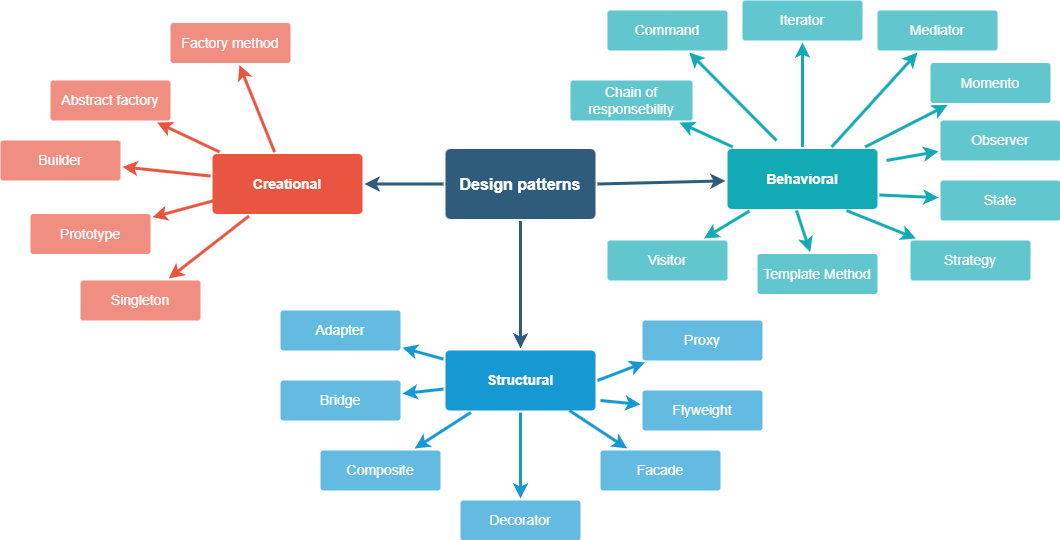

The diagram above was exported from draw.io. Its source (the exported page's mxGraphModel, read from the mxfile embedded in the PNG):
<mxGraphModel dx="1434" dy="818" grid="1" gridSize="10" guides="1" tooltips="1" connect="1" arrows="1" fold="1" page="1" pageScale="1" pageWidth="1169" pageHeight="827" background="none" math="0" shadow="0">
  <root>
    <mxCell id="0" />
    <mxCell id="1" parent="0" />
    <mxCell id="1746" value="" style="edgeStyle=none;rounded=0;jumpStyle=none;html=1;shadow=0;labelBackgroundColor=none;startArrow=none;startFill=0;endArrow=classic;endFill=1;jettySize=auto;orthogonalLoop=1;strokeColor=#2F5B7C;strokeWidth=3;fontFamily=Helvetica;fontSize=16;fontColor=#23445D;spacing=5;exitX=1;exitY=0.5;exitDx=0;exitDy=0;" parent="1" source="1749" target="1771" edge="1">
      <mxGeometry relative="1" as="geometry">
        <mxPoint x="683" y="371.93495934959356" as="sourcePoint" />
      </mxGeometry>
    </mxCell>
    <mxCell id="1747" value="" style="edgeStyle=none;rounded=0;jumpStyle=none;html=1;shadow=0;labelBackgroundColor=none;startArrow=none;startFill=0;endArrow=classic;endFill=1;jettySize=auto;orthogonalLoop=1;strokeColor=#2F5B7C;strokeWidth=3;fontFamily=Helvetica;fontSize=16;fontColor=#23445D;spacing=5;" parent="1" source="1749" target="1760" edge="1">
      <mxGeometry relative="1" as="geometry" />
    </mxCell>
    <mxCell id="1748" value="" style="edgeStyle=none;rounded=0;jumpStyle=none;html=1;shadow=0;labelBackgroundColor=none;startArrow=none;startFill=0;endArrow=classic;endFill=1;jettySize=auto;orthogonalLoop=1;strokeColor=#2F5B7C;strokeWidth=3;fontFamily=Helvetica;fontSize=16;fontColor=#23445D;spacing=5;" parent="1" source="1749" target="1753" edge="1">
      <mxGeometry relative="1" as="geometry" />
    </mxCell>
    <mxCell id="1749" value="Design patterns" style="rounded=1;whiteSpace=wrap;html=1;shadow=0;labelBackgroundColor=none;strokeColor=none;strokeWidth=3;fillColor=#2F5B7C;fontFamily=Helvetica;fontSize=16;fontColor=#FFFFFF;align=center;fontStyle=1;spacing=5;arcSize=7;perimeterSpacing=2;" parent="1" vertex="1">
      <mxGeometry x="495" y="338.5" width="150" height="70" as="geometry" />
    </mxCell>
    <mxCell id="1750" value="" style="edgeStyle=none;rounded=1;jumpStyle=none;html=1;shadow=0;labelBackgroundColor=none;startArrow=none;startFill=0;jettySize=auto;orthogonalLoop=1;strokeColor=#E85642;strokeWidth=3;fontFamily=Helvetica;fontSize=14;fontColor=#FFFFFF;spacing=5;fontStyle=1;fillColor=#b0e3e6;" parent="1" source="1753" target="1756" edge="1">
      <mxGeometry relative="1" as="geometry" />
    </mxCell>
    <mxCell id="1751" value="" style="edgeStyle=none;rounded=1;jumpStyle=none;html=1;shadow=0;labelBackgroundColor=none;startArrow=none;startFill=0;jettySize=auto;orthogonalLoop=1;strokeColor=#E85642;strokeWidth=3;fontFamily=Helvetica;fontSize=14;fontColor=#FFFFFF;spacing=5;fontStyle=1;fillColor=#b0e3e6;" parent="1" source="1753" target="1755" edge="1">
      <mxGeometry relative="1" as="geometry" />
    </mxCell>
    <mxCell id="1752" value="" style="edgeStyle=none;rounded=1;jumpStyle=none;html=1;shadow=0;labelBackgroundColor=none;startArrow=none;startFill=0;jettySize=auto;orthogonalLoop=1;strokeColor=#E85642;strokeWidth=3;fontFamily=Helvetica;fontSize=14;fontColor=#FFFFFF;spacing=5;fontStyle=1;fillColor=#b0e3e6;" parent="1" source="1753" target="1754" edge="1">
      <mxGeometry relative="1" as="geometry" />
    </mxCell>
    <mxCell id="1753" value="Creational" style="rounded=1;whiteSpace=wrap;html=1;shadow=0;labelBackgroundColor=none;strokeColor=none;strokeWidth=3;fillColor=#e85642;fontFamily=Helvetica;fontSize=14;fontColor=#FFFFFF;align=center;spacing=5;fontStyle=1;arcSize=7;perimeterSpacing=2;" parent="1" vertex="1">
      <mxGeometry x="262" y="343.5" width="150" height="60" as="geometry" />
    </mxCell>
    <mxCell id="1754" value="Builder" style="rounded=1;whiteSpace=wrap;html=1;shadow=0;labelBackgroundColor=none;strokeColor=none;strokeWidth=3;fillColor=#f08e81;fontFamily=Helvetica;fontSize=14;fontColor=#FFFFFF;align=center;spacing=5;fontStyle=0;arcSize=7;perimeterSpacing=2;imageWidth=23;glass=0;textShadow=0;" parent="1" vertex="1">
      <mxGeometry x="50" y="330" width="120" height="40" as="geometry" />
    </mxCell>
    <mxCell id="1755" value="Abstract factory" style="rounded=1;whiteSpace=wrap;html=1;shadow=0;labelBackgroundColor=none;strokeColor=none;strokeWidth=3;fillColor=#f08e81;fontFamily=Helvetica;fontSize=14;fontColor=#FFFFFF;align=center;spacing=5;fontStyle=0;arcSize=7;perimeterSpacing=2;imageWidth=23;glass=0;textShadow=0;" parent="1" vertex="1">
      <mxGeometry x="100" y="270" width="120" height="40" as="geometry" />
    </mxCell>
    <mxCell id="1756" value="Factory method" style="rounded=1;whiteSpace=wrap;html=1;shadow=0;labelBackgroundColor=none;strokeColor=none;strokeWidth=3;fillColor=#f08e81;fontFamily=Helvetica;fontSize=14;fontColor=#FFFFFF;align=center;spacing=5;fontStyle=0;arcSize=7;perimeterSpacing=2;imageWidth=23;glass=0;textShadow=0;" parent="1" vertex="1">
      <mxGeometry x="220" y="212.5" width="120" height="40" as="geometry" />
    </mxCell>
    <mxCell id="1757" value="" style="edgeStyle=none;rounded=0;jumpStyle=none;html=1;shadow=0;labelBackgroundColor=none;startArrow=none;startFill=0;endArrow=classic;endFill=1;jettySize=auto;orthogonalLoop=1;strokeColor=#1699D3;strokeWidth=3;fontFamily=Helvetica;fontSize=14;fontColor=#FFFFFF;spacing=5;" parent="1" source="1760" target="1763" edge="1">
      <mxGeometry relative="1" as="geometry" />
    </mxCell>
    <mxCell id="1758" value="" style="edgeStyle=none;rounded=0;jumpStyle=none;html=1;shadow=0;labelBackgroundColor=none;startArrow=none;startFill=0;endArrow=classic;endFill=1;jettySize=auto;orthogonalLoop=1;strokeColor=#1699D3;strokeWidth=3;fontFamily=Helvetica;fontSize=14;fontColor=#FFFFFF;spacing=5;" parent="1" source="1760" target="1762" edge="1">
      <mxGeometry relative="1" as="geometry" />
    </mxCell>
    <mxCell id="1759" value="" style="edgeStyle=none;rounded=0;jumpStyle=none;html=1;shadow=0;labelBackgroundColor=none;startArrow=none;startFill=0;endArrow=classic;endFill=1;jettySize=auto;orthogonalLoop=1;strokeColor=#1699D3;strokeWidth=3;fontFamily=Helvetica;fontSize=14;fontColor=#FFFFFF;spacing=5;" parent="1" source="1760" target="1761" edge="1">
      <mxGeometry relative="1" as="geometry" />
    </mxCell>
    <mxCell id="1760" value="Structural" style="rounded=1;whiteSpace=wrap;html=1;shadow=0;labelBackgroundColor=none;strokeColor=none;strokeWidth=3;fillColor=#1699d3;fontFamily=Helvetica;fontSize=14;fontColor=#FFFFFF;align=center;spacing=5;fontStyle=1;arcSize=7;perimeterSpacing=2;" parent="1" vertex="1">
      <mxGeometry x="495" y="540" width="150" height="60" as="geometry" />
    </mxCell>
    <mxCell id="1761" value="Composite" style="rounded=1;whiteSpace=wrap;html=1;shadow=0;labelBackgroundColor=none;strokeColor=none;strokeWidth=3;fillColor=#64bbe2;fontFamily=Helvetica;fontSize=14;fontColor=#FFFFFF;align=center;spacing=5;arcSize=7;perimeterSpacing=2;imageWidth=23;glass=0;textShadow=0;" parent="1" vertex="1">
      <mxGeometry x="370" y="640" width="120" height="40" as="geometry" />
    </mxCell>
    <mxCell id="1762" value="Bridge" style="rounded=1;whiteSpace=wrap;html=1;shadow=0;labelBackgroundColor=none;strokeColor=none;strokeWidth=3;fillColor=#64bbe2;fontFamily=Helvetica;fontSize=14;fontColor=#FFFFFF;align=center;spacing=5;arcSize=7;perimeterSpacing=2;imageWidth=23;glass=0;textShadow=0;" parent="1" vertex="1">
      <mxGeometry x="330" y="570" width="120" height="40" as="geometry" />
    </mxCell>
    <mxCell id="1763" value="Adapter" style="rounded=1;whiteSpace=wrap;html=1;shadow=0;labelBackgroundColor=none;strokeColor=none;strokeWidth=3;fillColor=#64bbe2;fontFamily=Helvetica;fontSize=14;fontColor=#FFFFFF;align=center;spacing=5;arcSize=7;perimeterSpacing=2;imageWidth=23;glass=0;textShadow=0;" parent="1" vertex="1">
      <mxGeometry x="330" y="500" width="120" height="40" as="geometry" />
    </mxCell>
    <mxCell id="1771" value="Behavioral" style="rounded=1;whiteSpace=wrap;html=1;shadow=0;labelBackgroundColor=none;strokeColor=none;strokeWidth=3;fillColor=#12aab5;fontFamily=Helvetica;fontSize=14;fontColor=#FFFFFF;align=center;spacing=5;fontStyle=1;arcSize=7;perimeterSpacing=2;" parent="1" vertex="1">
      <mxGeometry x="777" y="338.4999999999999" width="150" height="60" as="geometry" />
    </mxCell>
    <mxCell id="1772" value="Momento" style="rounded=1;whiteSpace=wrap;html=1;shadow=0;labelBackgroundColor=none;strokeColor=none;strokeWidth=3;fillColor=#61c6ce;fontFamily=Helvetica;fontSize=14;fontColor=#FFFFFF;align=center;spacing=5;fontStyle=0;arcSize=7;perimeterSpacing=2;imageWidth=23;glass=0;textShadow=0;" parent="1" vertex="1">
      <mxGeometry x="980" y="252.5" width="120" height="40" as="geometry" />
    </mxCell>
    <mxCell id="1773" value="" style="edgeStyle=none;rounded=1;jumpStyle=none;html=1;shadow=0;labelBackgroundColor=none;startArrow=none;startFill=0;jettySize=auto;orthogonalLoop=1;strokeColor=#12AAB5;strokeWidth=3;fontFamily=Helvetica;fontSize=14;fontColor=#FFFFFF;spacing=5;fontStyle=1;fillColor=#b0e3e6;" parent="1" source="1771" target="1772" edge="1">
      <mxGeometry relative="1" as="geometry" />
    </mxCell>
    <mxCell id="1774" value="Mediator" style="rounded=1;whiteSpace=wrap;html=1;shadow=0;labelBackgroundColor=none;strokeColor=none;strokeWidth=3;fillColor=#61c6ce;fontFamily=Helvetica;fontSize=14;fontColor=#FFFFFF;align=center;spacing=5;fontStyle=0;arcSize=7;perimeterSpacing=2;imageWidth=23;glass=0;textShadow=0;" parent="1" vertex="1">
      <mxGeometry x="927" y="200" width="120" height="40" as="geometry" />
    </mxCell>
    <mxCell id="1775" value="" style="edgeStyle=none;rounded=1;jumpStyle=none;html=1;shadow=0;labelBackgroundColor=none;startArrow=none;startFill=0;jettySize=auto;orthogonalLoop=1;strokeColor=#12AAB5;strokeWidth=3;fontFamily=Helvetica;fontSize=14;fontColor=#FFFFFF;spacing=5;fontStyle=1;fillColor=#b0e3e6;" parent="1" source="1771" target="1774" edge="1">
      <mxGeometry relative="1" as="geometry" />
    </mxCell>
    <mxCell id="1776" value="Iterator" style="rounded=1;whiteSpace=wrap;html=1;shadow=0;labelBackgroundColor=none;strokeColor=none;strokeWidth=3;fillColor=#61c6ce;fontFamily=Helvetica;fontSize=14;fontColor=#FFFFFF;align=center;spacing=5;fontStyle=0;arcSize=7;perimeterSpacing=2;imageWidth=23;glass=0;textShadow=0;" parent="1" vertex="1">
      <mxGeometry x="792" y="190" width="120" height="40" as="geometry" />
    </mxCell>
    <mxCell id="1777" value="" style="edgeStyle=none;rounded=1;jumpStyle=none;html=1;shadow=0;labelBackgroundColor=none;startArrow=none;startFill=0;jettySize=auto;orthogonalLoop=1;strokeColor=#12AAB5;strokeWidth=3;fontFamily=Helvetica;fontSize=14;fontColor=#FFFFFF;spacing=5;fontStyle=1;fillColor=#b0e3e6;" parent="1" source="1771" target="1776" edge="1">
      <mxGeometry relative="1" as="geometry" />
    </mxCell>
    <mxCell id="1778" value="Chain of responsebility" style="rounded=1;whiteSpace=wrap;html=1;shadow=0;labelBackgroundColor=none;strokeColor=none;strokeWidth=3;fillColor=#61c6ce;fontFamily=Helvetica;fontSize=14;fontColor=#FFFFFF;align=center;spacing=5;fontStyle=0;arcSize=7;perimeterSpacing=2;imageWidth=23;glass=0;textShadow=0;" parent="1" vertex="1">
      <mxGeometry x="620" y="270" width="122" height="40" as="geometry" />
    </mxCell>
    <mxCell id="1779" value="" style="edgeStyle=none;rounded=1;jumpStyle=none;html=1;shadow=0;labelBackgroundColor=none;startArrow=none;startFill=0;jettySize=auto;orthogonalLoop=1;strokeColor=#12AAB5;strokeWidth=3;fontFamily=Helvetica;fontSize=14;fontColor=#FFFFFF;spacing=5;fontStyle=1;fillColor=#b0e3e6;" parent="1" source="1771" target="1778" edge="1">
      <mxGeometry relative="1" as="geometry" />
    </mxCell>
    <mxCell id="Cx9iERYuDsC7vW8Rm2oK-1779" value="" style="edgeStyle=none;rounded=1;jumpStyle=none;html=1;shadow=0;labelBackgroundColor=none;startArrow=none;startFill=0;jettySize=auto;orthogonalLoop=1;strokeColor=#E85642;strokeWidth=3;fontFamily=Helvetica;fontSize=14;fontColor=#FFFFFF;spacing=5;fontStyle=1;fillColor=#b0e3e6;exitX=0;exitY=0.75;exitDx=0;exitDy=0;" edge="1" parent="1" target="Cx9iERYuDsC7vW8Rm2oK-1780">
      <mxGeometry relative="1" as="geometry">
        <mxPoint x="288" y="383.5" as="sourcePoint" />
      </mxGeometry>
    </mxCell>
    <mxCell id="Cx9iERYuDsC7vW8Rm2oK-1780" value="Prototype" style="rounded=1;whiteSpace=wrap;html=1;shadow=0;labelBackgroundColor=none;strokeColor=none;strokeWidth=3;fillColor=#f08e81;fontFamily=Helvetica;fontSize=14;fontColor=#FFFFFF;align=center;spacing=5;fontStyle=0;arcSize=7;perimeterSpacing=2;imageWidth=23;glass=0;textShadow=0;" vertex="1" parent="1">
      <mxGeometry x="80" y="403.5" width="120" height="40" as="geometry" />
    </mxCell>
    <mxCell id="Cx9iERYuDsC7vW8Rm2oK-1781" value="" style="edgeStyle=none;rounded=1;jumpStyle=none;html=1;shadow=0;labelBackgroundColor=none;startArrow=none;startFill=0;jettySize=auto;orthogonalLoop=1;strokeColor=#E85642;strokeWidth=3;fontFamily=Helvetica;fontSize=14;fontColor=#FFFFFF;spacing=5;fontStyle=1;fillColor=#b0e3e6;exitX=0.25;exitY=1;exitDx=0;exitDy=0;" edge="1" parent="1" target="Cx9iERYuDsC7vW8Rm2oK-1782" source="1753">
      <mxGeometry relative="1" as="geometry">
        <mxPoint x="320" y="410" as="sourcePoint" />
      </mxGeometry>
    </mxCell>
    <mxCell id="Cx9iERYuDsC7vW8Rm2oK-1782" value="Singleton" style="rounded=1;whiteSpace=wrap;html=1;shadow=0;labelBackgroundColor=none;strokeColor=none;strokeWidth=3;fillColor=#f08e81;fontFamily=Helvetica;fontSize=14;fontColor=#FFFFFF;align=center;spacing=5;fontStyle=0;arcSize=7;perimeterSpacing=2;imageWidth=23;glass=0;textShadow=0;" vertex="1" parent="1">
      <mxGeometry x="130" y="470" width="120" height="40" as="geometry" />
    </mxCell>
    <mxCell id="Cx9iERYuDsC7vW8Rm2oK-1783" value="" style="edgeStyle=none;rounded=0;jumpStyle=none;html=1;shadow=0;labelBackgroundColor=none;startArrow=none;startFill=0;endArrow=classic;endFill=1;jettySize=auto;orthogonalLoop=1;strokeColor=#1699D3;strokeWidth=3;fontFamily=Helvetica;fontSize=14;fontColor=#FFFFFF;spacing=5;exitX=0.5;exitY=1;exitDx=0;exitDy=0;" edge="1" parent="1" target="Cx9iERYuDsC7vW8Rm2oK-1784" source="1760">
      <mxGeometry relative="1" as="geometry">
        <mxPoint x="659" y="630" as="sourcePoint" />
      </mxGeometry>
    </mxCell>
    <mxCell id="Cx9iERYuDsC7vW8Rm2oK-1784" value="Decorator" style="rounded=1;whiteSpace=wrap;html=1;shadow=0;labelBackgroundColor=none;strokeColor=none;strokeWidth=3;fillColor=#64bbe2;fontFamily=Helvetica;fontSize=14;fontColor=#FFFFFF;align=center;spacing=5;arcSize=7;perimeterSpacing=2;imageWidth=23;glass=0;textShadow=0;" vertex="1" parent="1">
      <mxGeometry x="510" y="690" width="120" height="40" as="geometry" />
    </mxCell>
    <mxCell id="Cx9iERYuDsC7vW8Rm2oK-1785" value="" style="edgeStyle=none;rounded=0;jumpStyle=none;html=1;shadow=0;labelBackgroundColor=none;startArrow=none;startFill=0;endArrow=classic;endFill=1;jettySize=auto;orthogonalLoop=1;strokeColor=#1699D3;strokeWidth=3;fontFamily=Helvetica;fontSize=14;fontColor=#FFFFFF;spacing=5;exitX=1;exitY=0.5;exitDx=0;exitDy=0;" edge="1" parent="1" target="Cx9iERYuDsC7vW8Rm2oK-1790" source="1760">
      <mxGeometry relative="1" as="geometry">
        <mxPoint x="855" y="553.0076821566595" as="sourcePoint" />
      </mxGeometry>
    </mxCell>
    <mxCell id="Cx9iERYuDsC7vW8Rm2oK-1786" value="" style="edgeStyle=none;rounded=0;jumpStyle=none;html=1;shadow=0;labelBackgroundColor=none;startArrow=none;startFill=0;endArrow=classic;endFill=1;jettySize=auto;orthogonalLoop=1;strokeColor=#1699D3;strokeWidth=3;fontFamily=Helvetica;fontSize=14;fontColor=#FFFFFF;spacing=5;" edge="1" parent="1" target="Cx9iERYuDsC7vW8Rm2oK-1789">
      <mxGeometry relative="1" as="geometry">
        <mxPoint x="650" y="590" as="sourcePoint" />
      </mxGeometry>
    </mxCell>
    <mxCell id="Cx9iERYuDsC7vW8Rm2oK-1787" value="" style="edgeStyle=none;rounded=0;jumpStyle=none;html=1;shadow=0;labelBackgroundColor=none;startArrow=none;startFill=0;endArrow=classic;endFill=1;jettySize=auto;orthogonalLoop=1;strokeColor=#1699D3;strokeWidth=3;fontFamily=Helvetica;fontSize=14;fontColor=#FFFFFF;spacing=5;exitX=0.818;exitY=0.969;exitDx=0;exitDy=0;exitPerimeter=0;" edge="1" parent="1" target="Cx9iERYuDsC7vW8Rm2oK-1788" source="1760">
      <mxGeometry relative="1" as="geometry">
        <mxPoint x="882" y="667.3444444444444" as="sourcePoint" />
      </mxGeometry>
    </mxCell>
    <mxCell id="Cx9iERYuDsC7vW8Rm2oK-1788" value="Facade" style="rounded=1;whiteSpace=wrap;html=1;shadow=0;labelBackgroundColor=none;strokeColor=none;strokeWidth=3;fillColor=#64bbe2;fontFamily=Helvetica;fontSize=14;fontColor=#FFFFFF;align=center;spacing=5;arcSize=7;perimeterSpacing=2;imageWidth=23;glass=0;textShadow=0;flipV=0;" vertex="1" parent="1">
      <mxGeometry x="650" y="640" width="120" height="40" as="geometry" />
    </mxCell>
    <mxCell id="Cx9iERYuDsC7vW8Rm2oK-1789" value="Flyweight" style="rounded=1;whiteSpace=wrap;html=1;shadow=0;labelBackgroundColor=none;strokeColor=none;strokeWidth=3;fillColor=#64bbe2;fontFamily=Helvetica;fontSize=14;fontColor=#FFFFFF;align=center;spacing=5;arcSize=7;perimeterSpacing=2;imageWidth=23;glass=0;textShadow=0;flipV=0;" vertex="1" parent="1">
      <mxGeometry x="692" y="580" width="120" height="40" as="geometry" />
    </mxCell>
    <mxCell id="Cx9iERYuDsC7vW8Rm2oK-1790" value="Proxy" style="rounded=1;whiteSpace=wrap;html=1;shadow=0;labelBackgroundColor=none;strokeColor=none;strokeWidth=3;fillColor=#64bbe2;fontFamily=Helvetica;fontSize=14;fontColor=#FFFFFF;align=center;spacing=5;arcSize=7;perimeterSpacing=2;imageWidth=23;glass=0;textShadow=0;flipV=0;" vertex="1" parent="1">
      <mxGeometry x="692" y="510" width="120" height="40" as="geometry" />
    </mxCell>
    <mxCell id="Cx9iERYuDsC7vW8Rm2oK-1791" value="Observer" style="rounded=1;whiteSpace=wrap;html=1;shadow=0;labelBackgroundColor=none;strokeColor=none;strokeWidth=3;fillColor=#61c6ce;fontFamily=Helvetica;fontSize=14;fontColor=#FFFFFF;align=center;spacing=5;fontStyle=0;arcSize=7;perimeterSpacing=2;imageWidth=23;glass=0;textShadow=0;" vertex="1" parent="1">
      <mxGeometry x="990" y="310" width="120" height="40" as="geometry" />
    </mxCell>
    <mxCell id="Cx9iERYuDsC7vW8Rm2oK-1792" value="" style="edgeStyle=none;rounded=1;jumpStyle=none;html=1;shadow=0;labelBackgroundColor=none;startArrow=none;startFill=0;jettySize=auto;orthogonalLoop=1;strokeColor=#12AAB5;strokeWidth=3;fontFamily=Helvetica;fontSize=14;fontColor=#FFFFFF;spacing=5;fontStyle=1;fillColor=#b0e3e6;" edge="1" parent="1" target="Cx9iERYuDsC7vW8Rm2oK-1791">
      <mxGeometry relative="1" as="geometry">
        <mxPoint x="936" y="350" as="sourcePoint" />
      </mxGeometry>
    </mxCell>
    <mxCell id="Cx9iERYuDsC7vW8Rm2oK-1793" value="State" style="rounded=1;whiteSpace=wrap;html=1;shadow=0;labelBackgroundColor=none;strokeColor=none;strokeWidth=3;fillColor=#61c6ce;fontFamily=Helvetica;fontSize=14;fontColor=#FFFFFF;align=center;spacing=5;fontStyle=0;arcSize=7;perimeterSpacing=2;imageWidth=23;glass=0;textShadow=0;" vertex="1" parent="1">
      <mxGeometry x="990" y="370" width="120" height="40" as="geometry" />
    </mxCell>
    <mxCell id="Cx9iERYuDsC7vW8Rm2oK-1794" value="" style="edgeStyle=none;rounded=1;jumpStyle=none;html=1;shadow=0;labelBackgroundColor=none;startArrow=none;startFill=0;jettySize=auto;orthogonalLoop=1;strokeColor=#12AAB5;strokeWidth=3;fontFamily=Helvetica;fontSize=14;fontColor=#FFFFFF;spacing=5;fontStyle=1;fillColor=#b0e3e6;exitX=1;exitY=0.75;exitDx=0;exitDy=0;" edge="1" parent="1" target="Cx9iERYuDsC7vW8Rm2oK-1793" source="1771">
      <mxGeometry relative="1" as="geometry">
        <mxPoint x="928" y="455" as="sourcePoint" />
      </mxGeometry>
    </mxCell>
    <mxCell id="Cx9iERYuDsC7vW8Rm2oK-1795" value="Strategy" style="rounded=1;whiteSpace=wrap;html=1;shadow=0;labelBackgroundColor=none;strokeColor=none;strokeWidth=3;fillColor=#61c6ce;fontFamily=Helvetica;fontSize=14;fontColor=#FFFFFF;align=center;spacing=5;fontStyle=0;arcSize=7;perimeterSpacing=2;imageWidth=23;glass=0;textShadow=0;" vertex="1" parent="1">
      <mxGeometry x="960" y="430" width="120" height="40" as="geometry" />
    </mxCell>
    <mxCell id="Cx9iERYuDsC7vW8Rm2oK-1796" value="" style="edgeStyle=none;rounded=1;jumpStyle=none;html=1;shadow=0;labelBackgroundColor=none;startArrow=none;startFill=0;jettySize=auto;orthogonalLoop=1;strokeColor=#12AAB5;strokeWidth=3;fontFamily=Helvetica;fontSize=14;fontColor=#FFFFFF;spacing=5;fontStyle=1;fillColor=#b0e3e6;" edge="1" parent="1" target="Cx9iERYuDsC7vW8Rm2oK-1795">
      <mxGeometry relative="1" as="geometry">
        <mxPoint x="896" y="400" as="sourcePoint" />
      </mxGeometry>
    </mxCell>
    <mxCell id="Cx9iERYuDsC7vW8Rm2oK-1797" value="Template Method" style="rounded=1;whiteSpace=wrap;html=1;shadow=0;labelBackgroundColor=none;strokeColor=none;strokeWidth=3;fillColor=#61c6ce;fontFamily=Helvetica;fontSize=14;fontColor=#FFFFFF;align=center;spacing=5;fontStyle=0;arcSize=7;perimeterSpacing=2;imageWidth=23;glass=0;textShadow=0;" vertex="1" parent="1">
      <mxGeometry x="807" y="443.5" width="120" height="40" as="geometry" />
    </mxCell>
    <mxCell id="Cx9iERYuDsC7vW8Rm2oK-1798" value="" style="edgeStyle=none;rounded=1;jumpStyle=none;html=1;shadow=0;labelBackgroundColor=none;startArrow=none;startFill=0;jettySize=auto;orthogonalLoop=1;strokeColor=#12AAB5;strokeWidth=3;fontFamily=Helvetica;fontSize=14;fontColor=#FFFFFF;spacing=5;fontStyle=1;fillColor=#b0e3e6;" edge="1" parent="1" target="Cx9iERYuDsC7vW8Rm2oK-1797">
      <mxGeometry relative="1" as="geometry">
        <mxPoint x="846" y="400" as="sourcePoint" />
      </mxGeometry>
    </mxCell>
    <mxCell id="Cx9iERYuDsC7vW8Rm2oK-1799" value="Visitor" style="rounded=1;whiteSpace=wrap;html=1;shadow=0;labelBackgroundColor=none;strokeColor=none;strokeWidth=3;fillColor=#61c6ce;fontFamily=Helvetica;fontSize=14;fontColor=#FFFFFF;align=center;spacing=5;fontStyle=0;arcSize=7;perimeterSpacing=2;imageWidth=23;glass=0;textShadow=0;" vertex="1" parent="1">
      <mxGeometry x="657" y="430" width="120" height="40" as="geometry" />
    </mxCell>
    <mxCell id="Cx9iERYuDsC7vW8Rm2oK-1800" value="" style="edgeStyle=none;rounded=1;jumpStyle=none;html=1;shadow=0;labelBackgroundColor=none;startArrow=none;startFill=0;jettySize=auto;orthogonalLoop=1;strokeColor=#12AAB5;strokeWidth=3;fontFamily=Helvetica;fontSize=14;fontColor=#FFFFFF;spacing=5;fontStyle=1;fillColor=#b0e3e6;" edge="1" parent="1" target="Cx9iERYuDsC7vW8Rm2oK-1799" source="1771">
      <mxGeometry relative="1" as="geometry">
        <mxPoint x="646" y="481.5" as="sourcePoint" />
      </mxGeometry>
    </mxCell>
    <mxCell id="Cx9iERYuDsC7vW8Rm2oK-1801" value="Command" style="rounded=1;whiteSpace=wrap;html=1;shadow=0;labelBackgroundColor=none;strokeColor=none;strokeWidth=3;fillColor=#61c6ce;fontFamily=Helvetica;fontSize=14;fontColor=#FFFFFF;align=center;spacing=5;fontStyle=0;arcSize=7;perimeterSpacing=2;imageWidth=23;glass=0;textShadow=0;" vertex="1" parent="1">
      <mxGeometry x="657" y="200" width="120" height="40" as="geometry" />
    </mxCell>
    <mxCell id="Cx9iERYuDsC7vW8Rm2oK-1802" value="" style="edgeStyle=none;rounded=1;jumpStyle=none;html=1;shadow=0;labelBackgroundColor=none;startArrow=none;startFill=0;jettySize=auto;orthogonalLoop=1;strokeColor=#12AAB5;strokeWidth=3;fontFamily=Helvetica;fontSize=14;fontColor=#FFFFFF;spacing=5;fontStyle=1;fillColor=#b0e3e6;" edge="1" parent="1" target="Cx9iERYuDsC7vW8Rm2oK-1801">
      <mxGeometry relative="1" as="geometry">
        <mxPoint x="826" y="330" as="sourcePoint" />
      </mxGeometry>
    </mxCell>
  </root>
</mxGraphModel>